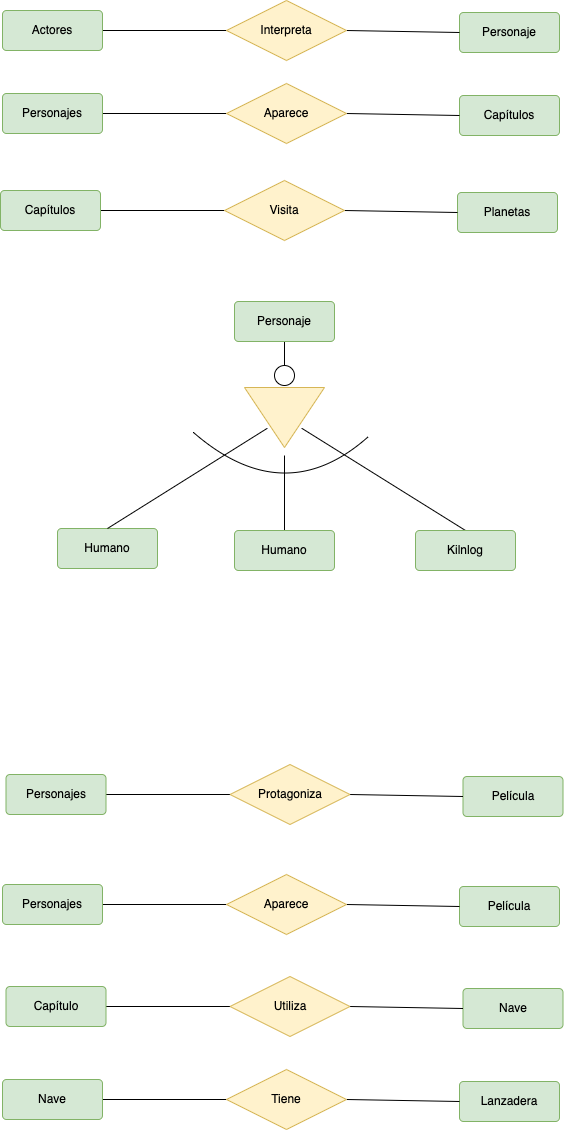

The diagram above was exported from draw.io. Its source (the exported page's mxGraphModel, read from the mxfile embedded in the PNG):
<mxGraphModel dx="865" dy="269" grid="0" gridSize="10" guides="1" tooltips="1" connect="1" arrows="0" fold="1" page="0" pageScale="1" pageWidth="827" pageHeight="1169" math="0" shadow="0">
  <root>
    <mxCell id="0" />
    <mxCell id="1" parent="0" />
    <mxCell id="P931GzCV33_HypnUUMiP-1" value="Personaje" style="rounded=1;arcSize=10;whiteSpace=wrap;html=1;align=center;hachureGap=4;fillColor=#d5e8d4;strokeColor=#82b366;" parent="1" vertex="1">
      <mxGeometry x="363" y="15" width="100" height="40" as="geometry" />
    </mxCell>
    <mxCell id="P931GzCV33_HypnUUMiP-4" style="edgeStyle=none;curved=1;rounded=0;orthogonalLoop=1;jettySize=auto;html=1;entryX=0;entryY=0.5;entryDx=0;entryDy=0;endArrow=none;startSize=14;endSize=14;sourcePerimeterSpacing=8;targetPerimeterSpacing=8;endFill=0;exitX=1;exitY=0.5;exitDx=0;exitDy=0;" parent="1" source="P931GzCV33_HypnUUMiP-2" target="P931GzCV33_HypnUUMiP-3" edge="1">
      <mxGeometry relative="1" as="geometry" />
    </mxCell>
    <mxCell id="P931GzCV33_HypnUUMiP-2" value="Actores" style="rounded=1;arcSize=10;whiteSpace=wrap;html=1;align=center;hachureGap=4;fillColor=#d5e8d4;strokeColor=#82b366;" parent="1" vertex="1">
      <mxGeometry x="-94" y="13" width="100" height="40" as="geometry" />
    </mxCell>
    <mxCell id="P931GzCV33_HypnUUMiP-5" style="edgeStyle=none;curved=1;rounded=0;orthogonalLoop=1;jettySize=auto;html=1;entryX=0;entryY=0.5;entryDx=0;entryDy=0;endArrow=none;endFill=0;startSize=14;endSize=14;sourcePerimeterSpacing=8;targetPerimeterSpacing=8;exitX=1;exitY=0.5;exitDx=0;exitDy=0;" parent="1" source="P931GzCV33_HypnUUMiP-3" target="P931GzCV33_HypnUUMiP-1" edge="1">
      <mxGeometry relative="1" as="geometry" />
    </mxCell>
    <mxCell id="P931GzCV33_HypnUUMiP-3" value="Interpreta" style="shape=rhombus;perimeter=rhombusPerimeter;whiteSpace=wrap;html=1;align=center;hachureGap=4;strokeColor=#d6b656;fillColor=#fff2cc;" parent="1" vertex="1">
      <mxGeometry x="130" y="3" width="120" height="60" as="geometry" />
    </mxCell>
    <mxCell id="P931GzCV33_HypnUUMiP-6" value="Capítulos" style="rounded=1;arcSize=10;whiteSpace=wrap;html=1;align=center;hachureGap=4;fillColor=#d5e8d4;strokeColor=#82b366;" parent="1" vertex="1">
      <mxGeometry x="363" y="98" width="100" height="40" as="geometry" />
    </mxCell>
    <mxCell id="P931GzCV33_HypnUUMiP-7" style="edgeStyle=none;curved=1;rounded=0;orthogonalLoop=1;jettySize=auto;html=1;entryX=0;entryY=0.5;entryDx=0;entryDy=0;endArrow=none;startSize=14;endSize=14;sourcePerimeterSpacing=8;targetPerimeterSpacing=8;endFill=0;exitX=1;exitY=0.5;exitDx=0;exitDy=0;" parent="1" source="P931GzCV33_HypnUUMiP-8" target="P931GzCV33_HypnUUMiP-10" edge="1">
      <mxGeometry relative="1" as="geometry" />
    </mxCell>
    <mxCell id="P931GzCV33_HypnUUMiP-8" value="Personajes" style="rounded=1;arcSize=10;whiteSpace=wrap;html=1;align=center;hachureGap=4;fillColor=#d5e8d4;strokeColor=#82b366;" parent="1" vertex="1">
      <mxGeometry x="-94" y="96" width="100" height="40" as="geometry" />
    </mxCell>
    <mxCell id="P931GzCV33_HypnUUMiP-9" style="edgeStyle=none;curved=1;rounded=0;orthogonalLoop=1;jettySize=auto;html=1;entryX=0;entryY=0.5;entryDx=0;entryDy=0;endArrow=none;endFill=0;startSize=14;endSize=14;sourcePerimeterSpacing=8;targetPerimeterSpacing=8;exitX=1;exitY=0.5;exitDx=0;exitDy=0;" parent="1" source="P931GzCV33_HypnUUMiP-10" target="P931GzCV33_HypnUUMiP-6" edge="1">
      <mxGeometry relative="1" as="geometry" />
    </mxCell>
    <mxCell id="P931GzCV33_HypnUUMiP-10" value="Aparece" style="shape=rhombus;perimeter=rhombusPerimeter;whiteSpace=wrap;html=1;align=center;hachureGap=4;strokeColor=#d6b656;fillColor=#fff2cc;" parent="1" vertex="1">
      <mxGeometry x="130" y="86" width="120" height="60" as="geometry" />
    </mxCell>
    <mxCell id="P931GzCV33_HypnUUMiP-11" value="Planetas" style="rounded=1;arcSize=10;whiteSpace=wrap;html=1;align=center;hachureGap=4;fillColor=#d5e8d4;strokeColor=#82b366;" parent="1" vertex="1">
      <mxGeometry x="361" y="195" width="100" height="40" as="geometry" />
    </mxCell>
    <mxCell id="P931GzCV33_HypnUUMiP-12" style="edgeStyle=none;curved=1;rounded=0;orthogonalLoop=1;jettySize=auto;html=1;entryX=0;entryY=0.5;entryDx=0;entryDy=0;endArrow=none;startSize=14;endSize=14;sourcePerimeterSpacing=8;targetPerimeterSpacing=8;endFill=0;exitX=1;exitY=0.5;exitDx=0;exitDy=0;" parent="1" source="P931GzCV33_HypnUUMiP-13" target="P931GzCV33_HypnUUMiP-15" edge="1">
      <mxGeometry relative="1" as="geometry" />
    </mxCell>
    <mxCell id="P931GzCV33_HypnUUMiP-13" value="Capítulos" style="rounded=1;arcSize=10;whiteSpace=wrap;html=1;align=center;hachureGap=4;fillColor=#d5e8d4;strokeColor=#82b366;" parent="1" vertex="1">
      <mxGeometry x="-96" y="193" width="100" height="40" as="geometry" />
    </mxCell>
    <mxCell id="P931GzCV33_HypnUUMiP-14" style="edgeStyle=none;curved=1;rounded=0;orthogonalLoop=1;jettySize=auto;html=1;entryX=0;entryY=0.5;entryDx=0;entryDy=0;endArrow=none;endFill=0;startSize=14;endSize=14;sourcePerimeterSpacing=8;targetPerimeterSpacing=8;exitX=1;exitY=0.5;exitDx=0;exitDy=0;" parent="1" source="P931GzCV33_HypnUUMiP-15" target="P931GzCV33_HypnUUMiP-11" edge="1">
      <mxGeometry relative="1" as="geometry" />
    </mxCell>
    <mxCell id="P931GzCV33_HypnUUMiP-15" value="Visita" style="shape=rhombus;perimeter=rhombusPerimeter;whiteSpace=wrap;html=1;align=center;hachureGap=4;strokeColor=#d6b656;fillColor=#fff2cc;" parent="1" vertex="1">
      <mxGeometry x="128" y="183" width="120" height="60" as="geometry" />
    </mxCell>
    <mxCell id="P931GzCV33_HypnUUMiP-26" style="edgeStyle=none;curved=1;rounded=0;orthogonalLoop=1;jettySize=auto;html=1;entryX=0.5;entryY=0;entryDx=0;entryDy=0;endArrow=none;endFill=0;startSize=14;endSize=14;sourcePerimeterSpacing=8;targetPerimeterSpacing=8;exitX=0.5;exitY=1;exitDx=0;exitDy=0;" parent="1" source="P931GzCV33_HypnUUMiP-16" target="P931GzCV33_HypnUUMiP-24" edge="1">
      <mxGeometry relative="1" as="geometry" />
    </mxCell>
    <mxCell id="P931GzCV33_HypnUUMiP-16" value="Personaje" style="rounded=1;arcSize=10;whiteSpace=wrap;html=1;align=center;hachureGap=4;fillColor=#d5e8d4;strokeColor=#82b366;" parent="1" vertex="1">
      <mxGeometry x="138" y="304" width="100" height="40" as="geometry" />
    </mxCell>
    <mxCell id="P931GzCV33_HypnUUMiP-18" value="Humano" style="rounded=1;arcSize=10;whiteSpace=wrap;html=1;align=center;hachureGap=4;fillColor=#d5e8d4;strokeColor=#82b366;" parent="1" vertex="1">
      <mxGeometry x="-39" y="531" width="100" height="40" as="geometry" />
    </mxCell>
    <mxCell id="P931GzCV33_HypnUUMiP-28" style="edgeStyle=none;curved=1;rounded=0;orthogonalLoop=1;jettySize=auto;html=1;entryX=0.5;entryY=0;entryDx=0;entryDy=0;endArrow=none;endFill=0;startSize=14;endSize=14;sourcePerimeterSpacing=8;targetPerimeterSpacing=8;" parent="1" source="P931GzCV33_HypnUUMiP-21" target="P931GzCV33_HypnUUMiP-18" edge="1">
      <mxGeometry relative="1" as="geometry" />
    </mxCell>
    <mxCell id="P931GzCV33_HypnUUMiP-30" style="edgeStyle=none;curved=1;rounded=0;orthogonalLoop=1;jettySize=auto;html=1;entryX=0.5;entryY=0;entryDx=0;entryDy=0;endArrow=none;endFill=0;startSize=14;endSize=14;sourcePerimeterSpacing=8;targetPerimeterSpacing=8;" parent="1" source="P931GzCV33_HypnUUMiP-21" target="P931GzCV33_HypnUUMiP-29" edge="1">
      <mxGeometry relative="1" as="geometry" />
    </mxCell>
    <mxCell id="P931GzCV33_HypnUUMiP-45" style="edgeStyle=none;curved=1;rounded=0;orthogonalLoop=1;jettySize=auto;html=1;entryX=0.5;entryY=0;entryDx=0;entryDy=0;endArrow=none;endFill=0;startSize=14;endSize=14;sourcePerimeterSpacing=8;targetPerimeterSpacing=8;" parent="1" source="P931GzCV33_HypnUUMiP-21" target="P931GzCV33_HypnUUMiP-31" edge="1">
      <mxGeometry relative="1" as="geometry" />
    </mxCell>
    <mxCell id="P931GzCV33_HypnUUMiP-21" value="" style="triangle;whiteSpace=wrap;html=1;hachureGap=4;strokeColor=#d6b656;rotation=90;fillColor=#fff2cc;" parent="1" vertex="1">
      <mxGeometry x="158" y="380" width="60" height="80" as="geometry" />
    </mxCell>
    <mxCell id="P931GzCV33_HypnUUMiP-24" value="" style="ellipse;whiteSpace=wrap;html=1;aspect=fixed;hachureGap=4;strokeColor=#000000;" parent="1" vertex="1">
      <mxGeometry x="178" y="368" width="20" height="20" as="geometry" />
    </mxCell>
    <mxCell id="P931GzCV33_HypnUUMiP-29" value="Humano" style="rounded=1;arcSize=10;whiteSpace=wrap;html=1;align=center;hachureGap=4;fillColor=#d5e8d4;strokeColor=#82b366;" parent="1" vertex="1">
      <mxGeometry x="138" y="533" width="100" height="40" as="geometry" />
    </mxCell>
    <mxCell id="P931GzCV33_HypnUUMiP-31" value="Kilnlog" style="rounded=1;arcSize=10;whiteSpace=wrap;html=1;align=center;hachureGap=4;fillColor=#d5e8d4;strokeColor=#82b366;" parent="1" vertex="1">
      <mxGeometry x="319" y="533" width="100" height="40" as="geometry" />
    </mxCell>
    <mxCell id="P931GzCV33_HypnUUMiP-47" value="" style="endArrow=none;html=1;rounded=0;startSize=14;endSize=14;sourcePerimeterSpacing=8;targetPerimeterSpacing=8;curved=1;" parent="1" edge="1">
      <mxGeometry width="50" height="50" relative="1" as="geometry">
        <mxPoint x="97" y="435" as="sourcePoint" />
        <mxPoint x="272" y="439" as="targetPoint" />
        <Array as="points">
          <mxPoint x="188" y="514" />
        </Array>
      </mxGeometry>
    </mxCell>
    <mxCell id="P931GzCV33_HypnUUMiP-48" value="Película" style="rounded=1;arcSize=10;whiteSpace=wrap;html=1;align=center;hachureGap=4;fillColor=#d5e8d4;strokeColor=#82b366;" parent="1" vertex="1">
      <mxGeometry x="366.5" y="779" width="100" height="40" as="geometry" />
    </mxCell>
    <mxCell id="P931GzCV33_HypnUUMiP-49" style="edgeStyle=none;curved=1;rounded=0;orthogonalLoop=1;jettySize=auto;html=1;entryX=0;entryY=0.5;entryDx=0;entryDy=0;endArrow=none;startSize=14;endSize=14;sourcePerimeterSpacing=8;targetPerimeterSpacing=8;endFill=0;exitX=1;exitY=0.5;exitDx=0;exitDy=0;" parent="1" source="P931GzCV33_HypnUUMiP-50" target="P931GzCV33_HypnUUMiP-52" edge="1">
      <mxGeometry relative="1" as="geometry" />
    </mxCell>
    <mxCell id="P931GzCV33_HypnUUMiP-50" value="Personajes" style="rounded=1;arcSize=10;whiteSpace=wrap;html=1;align=center;hachureGap=4;fillColor=#d5e8d4;strokeColor=#82b366;" parent="1" vertex="1">
      <mxGeometry x="-90.5" y="777" width="100" height="40" as="geometry" />
    </mxCell>
    <mxCell id="P931GzCV33_HypnUUMiP-51" style="edgeStyle=none;curved=1;rounded=0;orthogonalLoop=1;jettySize=auto;html=1;entryX=0;entryY=0.5;entryDx=0;entryDy=0;endArrow=none;endFill=0;startSize=14;endSize=14;sourcePerimeterSpacing=8;targetPerimeterSpacing=8;exitX=1;exitY=0.5;exitDx=0;exitDy=0;" parent="1" source="P931GzCV33_HypnUUMiP-52" target="P931GzCV33_HypnUUMiP-48" edge="1">
      <mxGeometry relative="1" as="geometry" />
    </mxCell>
    <mxCell id="P931GzCV33_HypnUUMiP-52" value="Protagoniza" style="shape=rhombus;perimeter=rhombusPerimeter;whiteSpace=wrap;html=1;align=center;hachureGap=4;strokeColor=#d6b656;fillColor=#fff2cc;" parent="1" vertex="1">
      <mxGeometry x="133.5" y="767" width="120" height="60" as="geometry" />
    </mxCell>
    <mxCell id="P931GzCV33_HypnUUMiP-53" value="Película" style="rounded=1;arcSize=10;whiteSpace=wrap;html=1;align=center;hachureGap=4;fillColor=#d5e8d4;strokeColor=#82b366;" parent="1" vertex="1">
      <mxGeometry x="363" y="889" width="100" height="40" as="geometry" />
    </mxCell>
    <mxCell id="P931GzCV33_HypnUUMiP-54" style="edgeStyle=none;curved=1;rounded=0;orthogonalLoop=1;jettySize=auto;html=1;entryX=0;entryY=0.5;entryDx=0;entryDy=0;endArrow=none;startSize=14;endSize=14;sourcePerimeterSpacing=8;targetPerimeterSpacing=8;endFill=0;exitX=1;exitY=0.5;exitDx=0;exitDy=0;" parent="1" source="P931GzCV33_HypnUUMiP-55" target="P931GzCV33_HypnUUMiP-57" edge="1">
      <mxGeometry relative="1" as="geometry" />
    </mxCell>
    <mxCell id="P931GzCV33_HypnUUMiP-55" value="Personajes" style="rounded=1;arcSize=10;whiteSpace=wrap;html=1;align=center;hachureGap=4;fillColor=#d5e8d4;strokeColor=#82b366;" parent="1" vertex="1">
      <mxGeometry x="-94" y="887" width="100" height="40" as="geometry" />
    </mxCell>
    <mxCell id="P931GzCV33_HypnUUMiP-56" style="edgeStyle=none;curved=1;rounded=0;orthogonalLoop=1;jettySize=auto;html=1;entryX=0;entryY=0.5;entryDx=0;entryDy=0;endArrow=none;endFill=0;startSize=14;endSize=14;sourcePerimeterSpacing=8;targetPerimeterSpacing=8;exitX=1;exitY=0.5;exitDx=0;exitDy=0;" parent="1" source="P931GzCV33_HypnUUMiP-57" target="P931GzCV33_HypnUUMiP-53" edge="1">
      <mxGeometry relative="1" as="geometry" />
    </mxCell>
    <mxCell id="P931GzCV33_HypnUUMiP-57" value="Aparece" style="shape=rhombus;perimeter=rhombusPerimeter;whiteSpace=wrap;html=1;align=center;hachureGap=4;strokeColor=#d6b656;fillColor=#fff2cc;" parent="1" vertex="1">
      <mxGeometry x="130" y="877" width="120" height="60" as="geometry" />
    </mxCell>
    <mxCell id="P931GzCV33_HypnUUMiP-58" value="Nave" style="rounded=1;arcSize=10;whiteSpace=wrap;html=1;align=center;hachureGap=4;fillColor=#d5e8d4;strokeColor=#82b366;" parent="1" vertex="1">
      <mxGeometry x="366.5" y="991" width="100" height="40" as="geometry" />
    </mxCell>
    <mxCell id="P931GzCV33_HypnUUMiP-59" style="edgeStyle=none;curved=1;rounded=0;orthogonalLoop=1;jettySize=auto;html=1;entryX=0;entryY=0.5;entryDx=0;entryDy=0;endArrow=none;startSize=14;endSize=14;sourcePerimeterSpacing=8;targetPerimeterSpacing=8;endFill=0;exitX=1;exitY=0.5;exitDx=0;exitDy=0;" parent="1" source="P931GzCV33_HypnUUMiP-60" target="P931GzCV33_HypnUUMiP-62" edge="1">
      <mxGeometry relative="1" as="geometry" />
    </mxCell>
    <mxCell id="P931GzCV33_HypnUUMiP-60" value="Capítulo" style="rounded=1;arcSize=10;whiteSpace=wrap;html=1;align=center;hachureGap=4;fillColor=#d5e8d4;strokeColor=#82b366;" parent="1" vertex="1">
      <mxGeometry x="-90.5" y="989" width="100" height="40" as="geometry" />
    </mxCell>
    <mxCell id="P931GzCV33_HypnUUMiP-61" style="edgeStyle=none;curved=1;rounded=0;orthogonalLoop=1;jettySize=auto;html=1;entryX=0;entryY=0.5;entryDx=0;entryDy=0;endArrow=none;endFill=0;startSize=14;endSize=14;sourcePerimeterSpacing=8;targetPerimeterSpacing=8;exitX=1;exitY=0.5;exitDx=0;exitDy=0;" parent="1" source="P931GzCV33_HypnUUMiP-62" target="P931GzCV33_HypnUUMiP-58" edge="1">
      <mxGeometry relative="1" as="geometry" />
    </mxCell>
    <mxCell id="P931GzCV33_HypnUUMiP-62" value="Utiliza" style="shape=rhombus;perimeter=rhombusPerimeter;whiteSpace=wrap;html=1;align=center;hachureGap=4;strokeColor=#d6b656;fillColor=#fff2cc;" parent="1" vertex="1">
      <mxGeometry x="133.5" y="979" width="120" height="60" as="geometry" />
    </mxCell>
    <mxCell id="P931GzCV33_HypnUUMiP-63" value="Lanzadera" style="rounded=1;arcSize=10;whiteSpace=wrap;html=1;align=center;hachureGap=4;fillColor=#d5e8d4;strokeColor=#82b366;" parent="1" vertex="1">
      <mxGeometry x="363" y="1084" width="100" height="40" as="geometry" />
    </mxCell>
    <mxCell id="P931GzCV33_HypnUUMiP-64" style="edgeStyle=none;curved=1;rounded=0;orthogonalLoop=1;jettySize=auto;html=1;entryX=0;entryY=0.5;entryDx=0;entryDy=0;endArrow=none;startSize=14;endSize=14;sourcePerimeterSpacing=8;targetPerimeterSpacing=8;endFill=0;exitX=1;exitY=0.5;exitDx=0;exitDy=0;" parent="1" source="P931GzCV33_HypnUUMiP-65" target="P931GzCV33_HypnUUMiP-67" edge="1">
      <mxGeometry relative="1" as="geometry" />
    </mxCell>
    <mxCell id="P931GzCV33_HypnUUMiP-65" value="Nave" style="rounded=1;arcSize=10;whiteSpace=wrap;html=1;align=center;hachureGap=4;fillColor=#d5e8d4;strokeColor=#82b366;" parent="1" vertex="1">
      <mxGeometry x="-94" y="1082" width="100" height="40" as="geometry" />
    </mxCell>
    <mxCell id="P931GzCV33_HypnUUMiP-66" style="edgeStyle=none;curved=1;rounded=0;orthogonalLoop=1;jettySize=auto;html=1;entryX=0;entryY=0.5;entryDx=0;entryDy=0;endArrow=none;endFill=0;startSize=14;endSize=14;sourcePerimeterSpacing=8;targetPerimeterSpacing=8;exitX=1;exitY=0.5;exitDx=0;exitDy=0;" parent="1" source="P931GzCV33_HypnUUMiP-67" target="P931GzCV33_HypnUUMiP-63" edge="1">
      <mxGeometry relative="1" as="geometry" />
    </mxCell>
    <mxCell id="P931GzCV33_HypnUUMiP-67" value="Tiene" style="shape=rhombus;perimeter=rhombusPerimeter;whiteSpace=wrap;html=1;align=center;hachureGap=4;strokeColor=#d6b656;fillColor=#fff2cc;" parent="1" vertex="1">
      <mxGeometry x="130" y="1072" width="120" height="60" as="geometry" />
    </mxCell>
  </root>
</mxGraphModel>